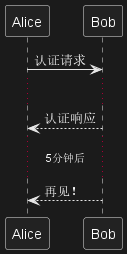

The diagram above was rendered by PlantUML. Its source (embedded in the PNG):
@startuml

Alice -> Bob: 认证请求
...
Bob --> Alice: 认证响应
...5分钟后...
Bob --> Alice: 再见！

@enduml